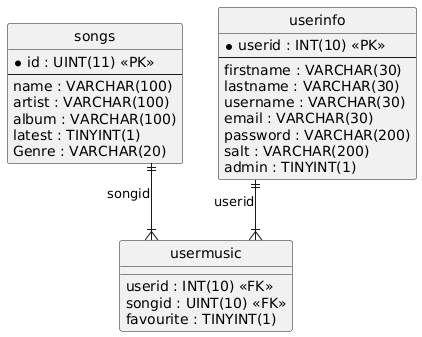

The diagram above was rendered by PlantUML. Its source (embedded in the PNG):
@startuml
hide circle
skinparam linetype ortho

entity "songs" as songs {
  * id : UINT(11) <<PK>>
  --
  name : VARCHAR(100)
  artist : VARCHAR(100)
  album : VARCHAR(100)
  latest : TINYINT(1)
  Genre : VARCHAR(20)
}

entity "userinfo" as userinfo {
  * userid : INT(10) <<PK>>
  --
  firstname : VARCHAR(30)
  lastname : VARCHAR(30)
  username : VARCHAR(30)
  email : VARCHAR(30)
  password : VARCHAR(200)
  salt : VARCHAR(200)
  admin : TINYINT(1)
}

entity "usermusic" as usermusic {
  userid : INT(10) <<FK>>
  songid : UINT(10) <<FK>>
  favourite : TINYINT(1)
}

songs ||--|{ usermusic : "songid"
userinfo ||--|{ usermusic : "userid"
@enduml